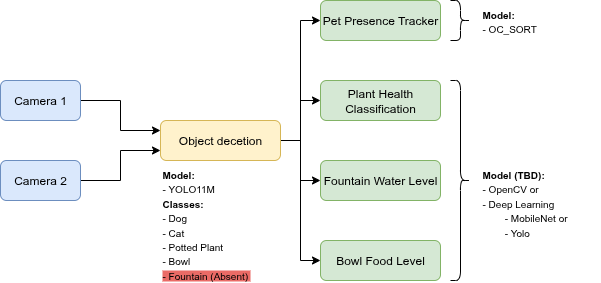

The diagram above was exported from draw.io. Its source (the exported page's mxGraphModel, read from the mxfile embedded in the PNG):
<mxGraphModel dx="614" dy="617" grid="1" gridSize="10" guides="1" tooltips="1" connect="1" arrows="1" fold="1" page="1" pageScale="1" pageWidth="827" pageHeight="1169" math="0" shadow="0">
  <root>
    <mxCell id="0" />
    <mxCell id="1" parent="0" />
    <mxCell id="L7epifh25_5CYd--tOJE-10" style="edgeStyle=orthogonalEdgeStyle;rounded=0;orthogonalLoop=1;jettySize=auto;html=1;entryX=0;entryY=0.25;entryDx=0;entryDy=0;exitX=1;exitY=0.5;exitDx=0;exitDy=0;" parent="1" source="L7epifh25_5CYd--tOJE-1" target="L7epifh25_5CYd--tOJE-3" edge="1">
      <mxGeometry relative="1" as="geometry" />
    </mxCell>
    <mxCell id="L7epifh25_5CYd--tOJE-1" value="Camera 1" style="rounded=1;whiteSpace=wrap;html=1;fillColor=#dae8fc;strokeColor=#6c8ebf;" parent="1" vertex="1">
      <mxGeometry x="120" y="160" width="80" height="40" as="geometry" />
    </mxCell>
    <mxCell id="L7epifh25_5CYd--tOJE-12" style="edgeStyle=orthogonalEdgeStyle;rounded=0;orthogonalLoop=1;jettySize=auto;html=1;entryX=0;entryY=0.5;entryDx=0;entryDy=0;" parent="1" source="L7epifh25_5CYd--tOJE-3" target="L7epifh25_5CYd--tOJE-4" edge="1">
      <mxGeometry relative="1" as="geometry" />
    </mxCell>
    <mxCell id="L7epifh25_5CYd--tOJE-13" style="edgeStyle=orthogonalEdgeStyle;rounded=0;orthogonalLoop=1;jettySize=auto;html=1;exitX=1;exitY=0.5;exitDx=0;exitDy=0;entryX=0;entryY=0.5;entryDx=0;entryDy=0;" parent="1" source="L7epifh25_5CYd--tOJE-3" target="L7epifh25_5CYd--tOJE-6" edge="1">
      <mxGeometry relative="1" as="geometry" />
    </mxCell>
    <mxCell id="L7epifh25_5CYd--tOJE-14" style="edgeStyle=orthogonalEdgeStyle;rounded=0;orthogonalLoop=1;jettySize=auto;html=1;exitX=1;exitY=0.5;exitDx=0;exitDy=0;entryX=0;entryY=0.5;entryDx=0;entryDy=0;" parent="1" source="L7epifh25_5CYd--tOJE-3" target="L7epifh25_5CYd--tOJE-5" edge="1">
      <mxGeometry relative="1" as="geometry" />
    </mxCell>
    <mxCell id="L7epifh25_5CYd--tOJE-15" style="edgeStyle=orthogonalEdgeStyle;rounded=0;orthogonalLoop=1;jettySize=auto;html=1;exitX=1;exitY=0.5;exitDx=0;exitDy=0;entryX=0;entryY=0.5;entryDx=0;entryDy=0;" parent="1" source="L7epifh25_5CYd--tOJE-3" target="L7epifh25_5CYd--tOJE-7" edge="1">
      <mxGeometry relative="1" as="geometry" />
    </mxCell>
    <mxCell id="L7epifh25_5CYd--tOJE-3" value="&lt;div&gt;Object decetion&lt;/div&gt;" style="rounded=1;whiteSpace=wrap;html=1;fillColor=#fff2cc;strokeColor=#d6b656;" parent="1" vertex="1">
      <mxGeometry x="280" y="200" width="120" height="40" as="geometry" />
    </mxCell>
    <mxCell id="L7epifh25_5CYd--tOJE-4" value="&lt;div&gt;&lt;span style=&quot;background-color: transparent; color: light-dark(rgb(0, 0, 0), rgb(255, 255, 255));&quot;&gt;Plant Health&lt;/span&gt;&lt;/div&gt;&lt;div&gt;Classification&lt;/div&gt;" style="rounded=1;whiteSpace=wrap;html=1;fillColor=#d5e8d4;strokeColor=#82b366;" parent="1" vertex="1">
      <mxGeometry x="440" y="160" width="120" height="40" as="geometry" />
    </mxCell>
    <mxCell id="L7epifh25_5CYd--tOJE-5" value="Fountain Water Level" style="rounded=1;whiteSpace=wrap;html=1;fillColor=#d5e8d4;strokeColor=#82b366;" parent="1" vertex="1">
      <mxGeometry x="440" y="240" width="120" height="40" as="geometry" />
    </mxCell>
    <mxCell id="L7epifh25_5CYd--tOJE-6" value="&lt;div&gt;Pet Presence Tracker&lt;/div&gt;" style="rounded=1;whiteSpace=wrap;html=1;fillColor=#d5e8d4;strokeColor=#82b366;" parent="1" vertex="1">
      <mxGeometry x="440" y="80" width="120" height="40" as="geometry" />
    </mxCell>
    <mxCell id="L7epifh25_5CYd--tOJE-7" value="Bowl Food Level" style="rounded=1;whiteSpace=wrap;html=1;fillColor=#d5e8d4;strokeColor=#82b366;" parent="1" vertex="1">
      <mxGeometry x="440" y="320" width="120" height="40" as="geometry" />
    </mxCell>
    <mxCell id="L7epifh25_5CYd--tOJE-9" style="edgeStyle=orthogonalEdgeStyle;rounded=0;orthogonalLoop=1;jettySize=auto;html=1;entryX=0;entryY=0.75;entryDx=0;entryDy=0;" parent="1" source="L7epifh25_5CYd--tOJE-8" target="L7epifh25_5CYd--tOJE-3" edge="1">
      <mxGeometry relative="1" as="geometry" />
    </mxCell>
    <mxCell id="L7epifh25_5CYd--tOJE-8" value="Camera 2" style="rounded=1;whiteSpace=wrap;html=1;fillColor=#dae8fc;strokeColor=#6c8ebf;" parent="1" vertex="1">
      <mxGeometry x="120" y="240" width="80" height="40" as="geometry" />
    </mxCell>
    <mxCell id="L7epifh25_5CYd--tOJE-11" value="&lt;div&gt;&lt;font style=&quot;font-size: 10px;&quot;&gt;&lt;b&gt;Model:&amp;nbsp;&lt;/b&gt;&lt;/font&gt;&lt;/div&gt;&lt;div&gt;&lt;span style=&quot;font-size: 10px;&quot;&gt;- YOLO11M&lt;/span&gt;&lt;/div&gt;&lt;font style=&quot;font-size: 10px;&quot;&gt;&lt;b&gt;Classes:&lt;/b&gt;&lt;/font&gt;&lt;div&gt;&lt;font style=&quot;font-size: 10px;&quot;&gt;- Dog&lt;/font&gt;&lt;/div&gt;&lt;div&gt;&lt;font style=&quot;font-size: 10px;&quot;&gt;-&amp;nbsp;&lt;/font&gt;&lt;span style=&quot;font-size: 10px; background-color: transparent; color: light-dark(rgb(0, 0, 0), rgb(255, 255, 255));&quot;&gt;Cat&lt;/span&gt;&lt;/div&gt;&lt;div&gt;&lt;span style=&quot;font-size: 10px; background-color: transparent; color: light-dark(rgb(0, 0, 0), rgb(255, 255, 255));&quot;&gt;- Potted Plant&lt;/span&gt;&lt;/div&gt;&lt;div&gt;&lt;span style=&quot;font-size: 10px; background-color: transparent; color: light-dark(rgb(0, 0, 0), rgb(255, 255, 255));&quot;&gt;- Bowl&lt;/span&gt;&lt;/div&gt;&lt;div&gt;&lt;span style=&quot;font-size: 10px; color: light-dark(rgb(0, 0, 0), rgb(255, 255, 255)); background-color: rgb(234, 107, 102);&quot;&gt;- Fountain (Absent)&amp;nbsp;&lt;/span&gt;&lt;/div&gt;" style="text;html=1;align=left;verticalAlign=top;whiteSpace=wrap;rounded=0;" parent="1" vertex="1">
      <mxGeometry x="280" y="240" width="120" height="120" as="geometry" />
    </mxCell>
    <mxCell id="L7epifh25_5CYd--tOJE-16" value="&lt;font style=&quot;font-size: 10px;&quot;&gt;&lt;b&gt;Model (TBD):&amp;nbsp;&lt;/b&gt;&lt;/font&gt;&lt;div&gt;&lt;span style=&quot;font-size: 10px;&quot;&gt;- OpenCV or&amp;nbsp;&lt;/span&gt;&lt;/div&gt;&lt;div&gt;&lt;span style=&quot;font-size: 10px;&quot;&gt;- Deep Learning&lt;/span&gt;&lt;/div&gt;&lt;div&gt;&lt;span style=&quot;font-size: 10px;&quot;&gt;&lt;span style=&quot;white-space: pre;&quot;&gt;&#09;&lt;/span&gt;- MobileNet or&amp;nbsp;&lt;/span&gt;&lt;/div&gt;&lt;div&gt;&lt;span style=&quot;font-size: 10px;&quot;&gt;&amp;nbsp;&lt;span style=&quot;white-space: pre;&quot;&gt;&#09;&lt;/span&gt;- Yolo&lt;br&gt;&lt;/span&gt;&lt;div&gt;&lt;br&gt;&lt;/div&gt;&lt;/div&gt;" style="text;html=1;align=left;verticalAlign=top;whiteSpace=wrap;rounded=0;" parent="1" vertex="1">
      <mxGeometry x="600" y="240" width="120" height="120" as="geometry" />
    </mxCell>
    <mxCell id="L7epifh25_5CYd--tOJE-17" value="&lt;font style=&quot;font-size: 10px;&quot;&gt;&lt;b&gt;Model:&amp;nbsp;&lt;/b&gt;&lt;/font&gt;&lt;div&gt;&lt;span style=&quot;font-size: 10px;&quot;&gt;- OC_SORT&lt;/span&gt;&lt;/div&gt;" style="text;html=1;align=left;verticalAlign=top;whiteSpace=wrap;rounded=0;" parent="1" vertex="1">
      <mxGeometry x="600" y="80" width="120" height="40" as="geometry" />
    </mxCell>
    <mxCell id="L7epifh25_5CYd--tOJE-22" value="" style="shape=curlyBracket;whiteSpace=wrap;html=1;rounded=1;flipH=1;labelPosition=right;verticalLabelPosition=middle;align=left;verticalAlign=middle;fontStyle=1" parent="1" vertex="1">
      <mxGeometry x="570" y="80" width="20" height="40" as="geometry" />
    </mxCell>
    <mxCell id="L7epifh25_5CYd--tOJE-23" value="" style="shape=curlyBracket;whiteSpace=wrap;html=1;rounded=1;flipH=1;labelPosition=right;verticalLabelPosition=middle;align=left;verticalAlign=middle;size=0.5;fontStyle=1" parent="1" vertex="1">
      <mxGeometry x="570" y="160" width="20" height="200" as="geometry" />
    </mxCell>
  </root>
</mxGraphModel>